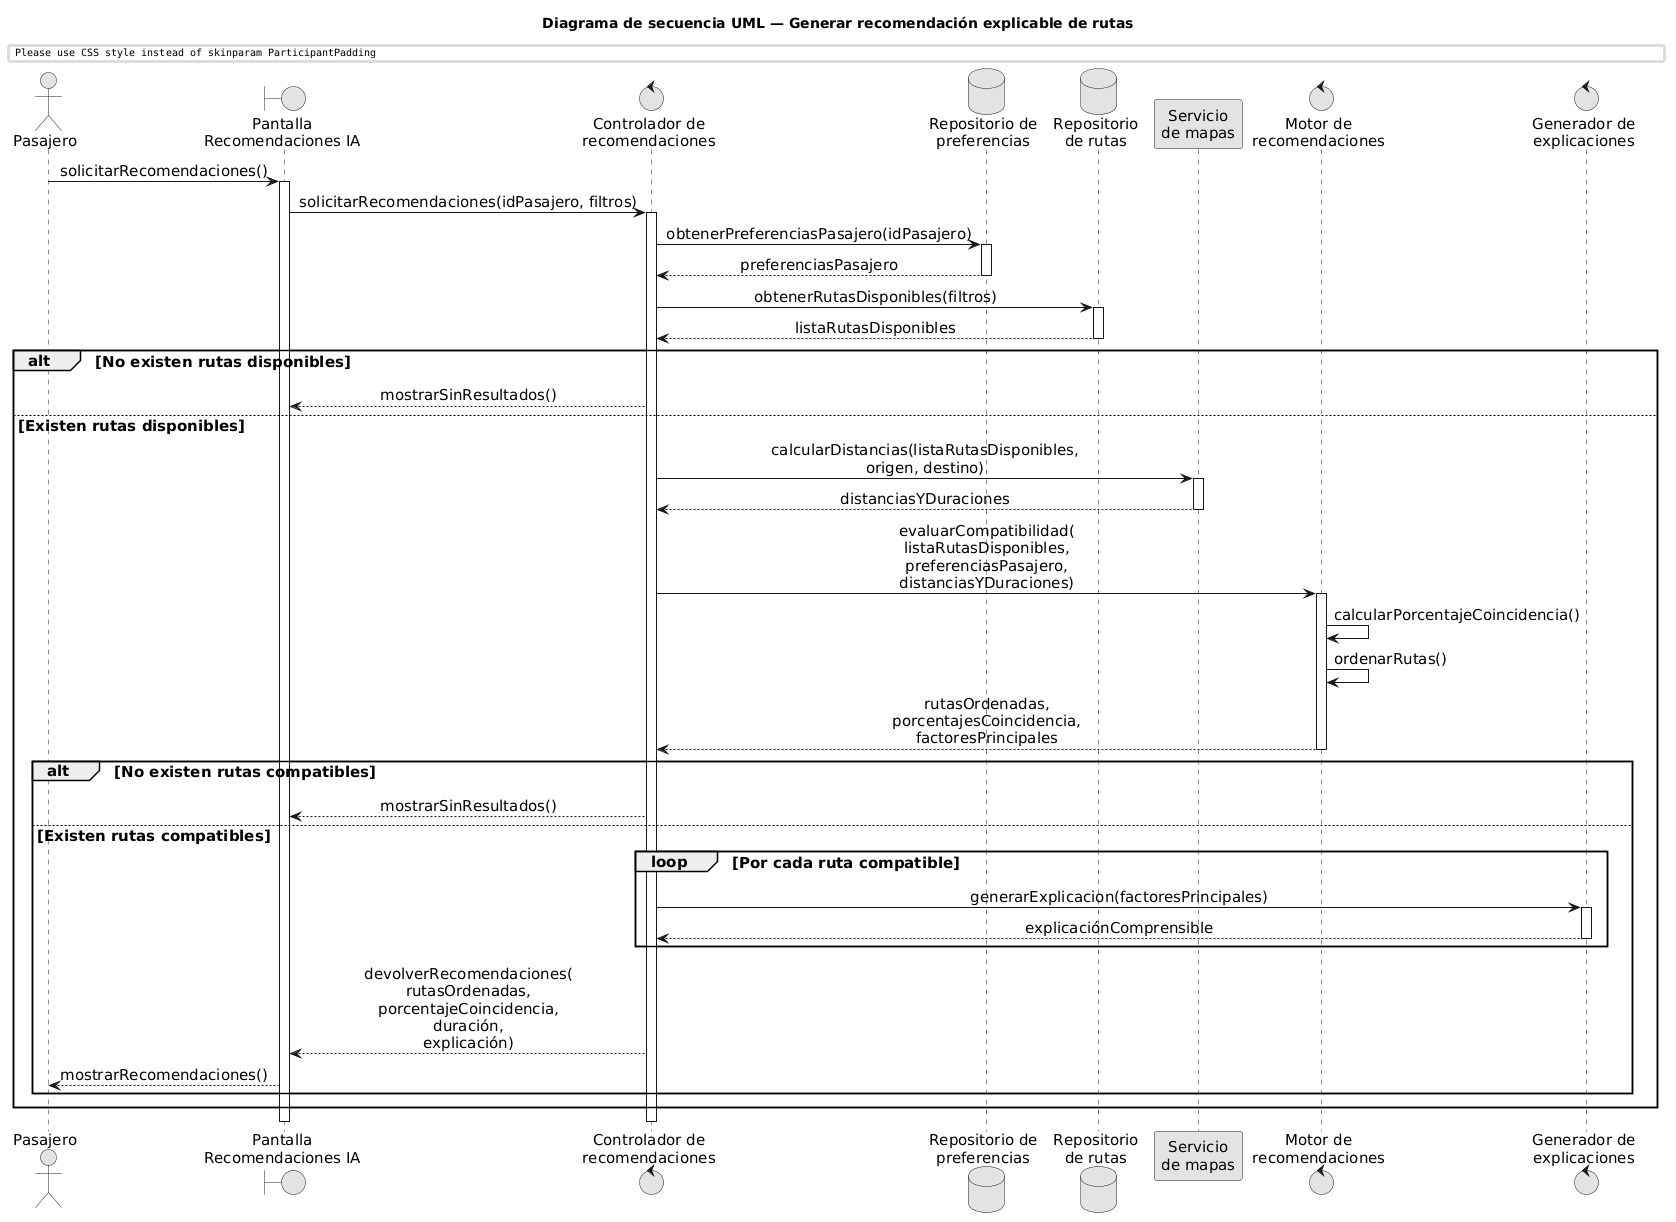

The diagram above was rendered by PlantUML. Its source (embedded in the PNG):
@startuml
title Diagrama de secuencia UML — Generar recomendación explicable de rutas

skinparam monochrome true
skinparam shadowing false
skinparam backgroundColor white
skinparam defaultFontName Arial
skinparam defaultFontSize 15
skinparam sequenceMessageAlign center
skinparam responseMessageBelowArrow true
skinparam ParticipantPadding 20
skinparam BoxPadding 10

actor Pasajero as P
boundary "Pantalla\nRecomendaciones IA" as UI
control "Controlador de\nrecomendaciones" as CR
database "Repositorio de\npreferencias" as RP
database "Repositorio\nde rutas" as RR
participant "Servicio\nde mapas" as SM
control "Motor de\nrecomendaciones" as MR
control "Generador de\nexplicaciones" as GE

P -> UI : solicitarRecomendaciones()
activate UI

UI -> CR : solicitarRecomendaciones(idPasajero, filtros)
activate CR

CR -> RP : obtenerPreferenciasPasajero(idPasajero)
activate RP

RP --> CR : preferenciasPasajero
deactivate RP

CR -> RR : obtenerRutasDisponibles(filtros)
activate RR

RR --> CR : listaRutasDisponibles
deactivate RR

alt No existen rutas disponibles

    CR --> UI : mostrarSinResultados()

else Existen rutas disponibles

    CR -> SM : calcularDistancias(listaRutasDisponibles,\norigen, destino)
    activate SM

    SM --> CR : distanciasYDuraciones
    deactivate SM

    CR -> MR : evaluarCompatibilidad(\nlistaRutasDisponibles,\npreferenciasPasajero,\ndistanciasYDuraciones)
    activate MR

    MR -> MR : calcularPorcentajeCoincidencia()
    MR -> MR : ordenarRutas()

    MR --> CR : rutasOrdenadas,\nporcentajesCoincidencia,\nfactoresPrincipales
    deactivate MR

    alt No existen rutas compatibles

        CR --> UI : mostrarSinResultados()

    else Existen rutas compatibles

        loop Por cada ruta compatible
            CR -> GE : generarExplicacion(factoresPrincipales)
            activate GE

            GE --> CR : explicaciónComprensible
            deactivate GE
        end

        CR --> UI : devolverRecomendaciones(\nrutasOrdenadas,\nporcentajeCoincidencia,\nduración,\nexplicación)

        UI --> P : mostrarRecomendaciones()

    end
end

deactivate CR
deactivate UI
@enduml